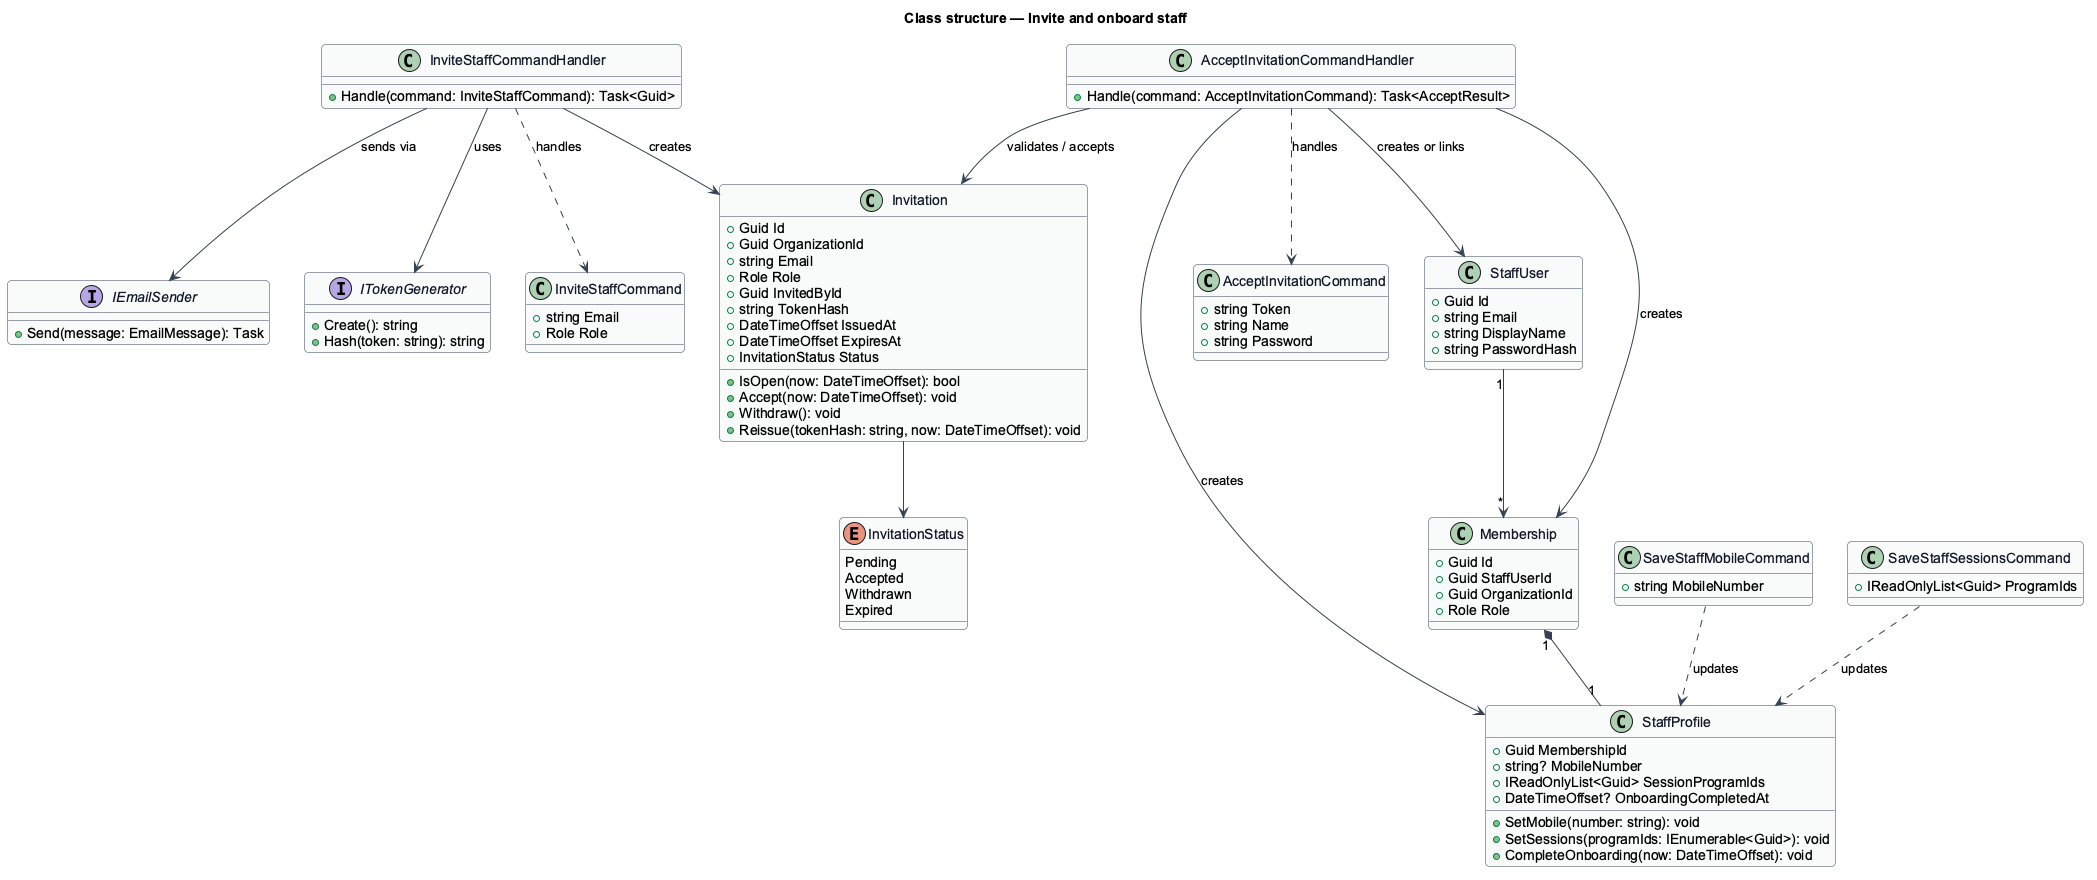

The diagram above was rendered by PlantUML. Its source (embedded in the PNG):
@startuml
' --- shared skin header ---
skinparam backgroundColor #FFFFFF
skinparam shadowing false
skinparam roundcorner 8
skinparam defaultFontName Arial
skinparam ArrowColor #344054
skinparam class {
  BorderColor #344054
  FontColor #101828
  BackgroundColor #F9FAFB
}
' --------------------------
title Class structure — Invite and onboard staff

enum InvitationStatus {
  Pending
  Accepted
  Withdrawn
  Expired
}

class Invitation {
  +Guid Id
  +Guid OrganizationId
  +string Email
  +Role Role
  +Guid InvitedById
  +string TokenHash
  +DateTimeOffset IssuedAt
  +DateTimeOffset ExpiresAt
  +InvitationStatus Status
  +IsOpen(now: DateTimeOffset): bool
  +Accept(now: DateTimeOffset): void
  +Withdraw(): void
  +Reissue(tokenHash: string, now: DateTimeOffset): void
}

class StaffUser {
  +Guid Id
  +string Email
  +string DisplayName
  +string PasswordHash
}

class Membership {
  +Guid Id
  +Guid StaffUserId
  +Guid OrganizationId
  +Role Role
}

class StaffProfile {
  +Guid MembershipId
  +string? MobileNumber
  +IReadOnlyList<Guid> SessionProgramIds
  +DateTimeOffset? OnboardingCompletedAt
  +SetMobile(number: string): void
  +SetSessions(programIds: IEnumerable<Guid>): void
  +CompleteOnboarding(now: DateTimeOffset): void
}

class InviteStaffCommand {
  +string Email
  +Role Role
}

class InviteStaffCommandHandler {
  +Handle(command: InviteStaffCommand): Task<Guid>
}

class AcceptInvitationCommand {
  +string Token
  +string Name
  +string Password
}

class AcceptInvitationCommandHandler {
  +Handle(command: AcceptInvitationCommand): Task<AcceptResult>
}

class SaveStaffMobileCommand {
  +string MobileNumber
}

class SaveStaffSessionsCommand {
  +IReadOnlyList<Guid> ProgramIds
}

interface IEmailSender {
  +Send(message: EmailMessage): Task
}

interface ITokenGenerator {
  +Create(): string
  +Hash(token: string): string
}

Invitation --> InvitationStatus
InviteStaffCommandHandler ..> InviteStaffCommand : handles
InviteStaffCommandHandler --> Invitation : creates
InviteStaffCommandHandler --> ITokenGenerator : uses
InviteStaffCommandHandler --> IEmailSender : sends via
AcceptInvitationCommandHandler ..> AcceptInvitationCommand : handles
AcceptInvitationCommandHandler --> Invitation : validates / accepts
AcceptInvitationCommandHandler --> StaffUser : creates or links
AcceptInvitationCommandHandler --> Membership : creates
AcceptInvitationCommandHandler --> StaffProfile : creates
StaffUser "1" --> "*" Membership
Membership "1" *-- "1" StaffProfile
SaveStaffMobileCommand ..> StaffProfile : updates
SaveStaffSessionsCommand ..> StaffProfile : updates
@enduml